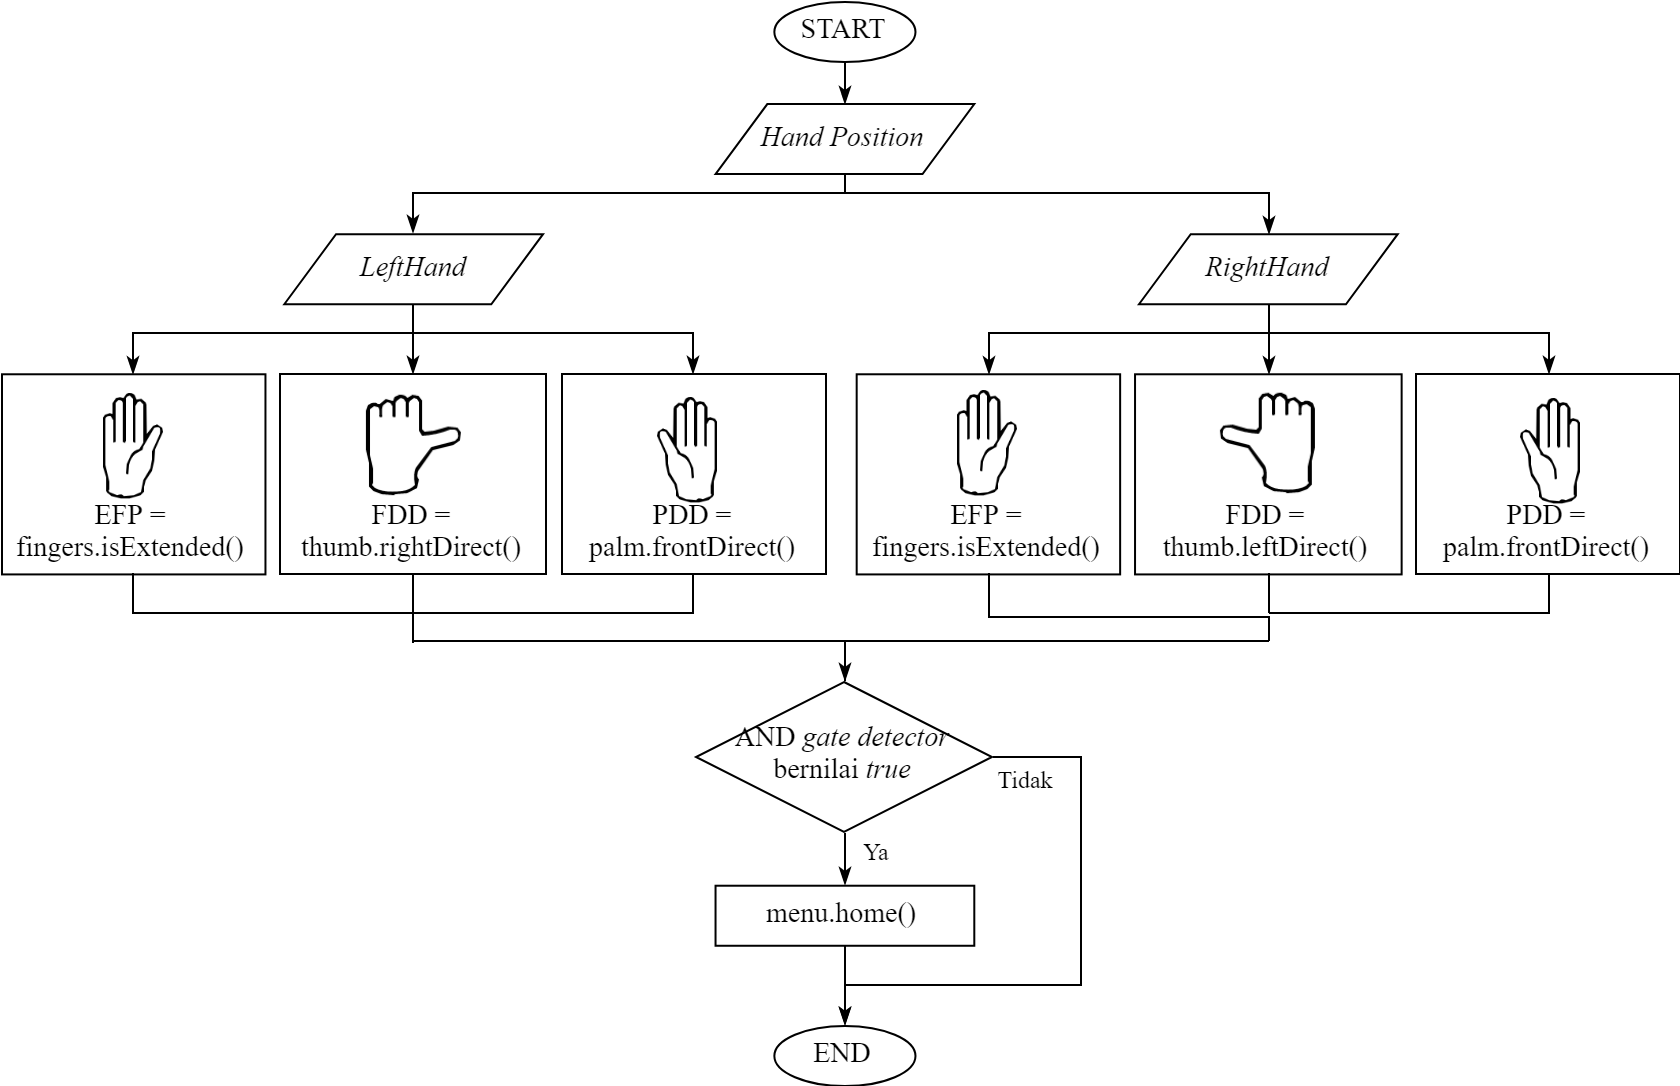

The diagram above was exported from draw.io. Its source (the exported page's mxGraphModel, read from the mxfile embedded in the PNG):
<mxGraphModel dx="4529" dy="1190" grid="1" gridSize="10" guides="1" tooltips="1" connect="1" arrows="1" fold="1" page="1" pageScale="1" pageWidth="827" pageHeight="1169" math="0" shadow="0">
  <root>
    <mxCell id="0" />
    <mxCell id="1" parent="0" />
    <mxCell id="2" value="START" style="ellipse;whiteSpace=wrap;html=1;rounded=1;fillColor=none;fontFamily=Times New Roman;fontSize=14;align=center;labelBackgroundColor=none;" vertex="1" parent="1">
      <mxGeometry x="-36.324766355140355" y="1366.5" width="70.57009345794393" height="30.021978021978022" as="geometry" />
    </mxCell>
    <mxCell id="3" value="&lt;i&gt;Hand Position&lt;/i&gt;" style="shape=parallelogram;perimeter=parallelogramPerimeter;whiteSpace=wrap;html=1;rounded=0;comic=0;fillColor=none;fontFamily=Times New Roman;fontSize=14;align=center;labelBackgroundColor=none;" vertex="1" parent="1">
      <mxGeometry x="-65.72897196261692" y="1417.5373626373625" width="129.37850467289718" height="35.02564102564102" as="geometry" />
    </mxCell>
    <mxCell id="4" style="edgeStyle=orthogonalEdgeStyle;rounded=0;orthogonalLoop=1;jettySize=auto;html=1;exitX=0.5;exitY=1;exitDx=0;exitDy=0;labelBackgroundColor=none;startArrow=none;startFill=0;endArrow=classicThin;endFill=1;strokeColor=#000000;fontFamily=Times New Roman;fontSize=12;align=center;" edge="1" source="2" target="3" parent="1">
      <mxGeometry relative="1" as="geometry" />
    </mxCell>
    <mxCell id="5" value="&lt;i&gt;LeftHand&lt;/i&gt;" style="shape=parallelogram;perimeter=parallelogramPerimeter;whiteSpace=wrap;html=1;rounded=0;comic=0;fillColor=none;fontFamily=Times New Roman;fontSize=14;align=center;labelBackgroundColor=none;" vertex="1" parent="1">
      <mxGeometry x="-281.35981308411215" y="1482.5849816849818" width="129.37850467289718" height="35.02564102564102" as="geometry" />
    </mxCell>
    <mxCell id="6" style="edgeStyle=orthogonalEdgeStyle;rounded=0;orthogonalLoop=1;jettySize=auto;html=1;exitX=0.5;exitY=1;exitDx=0;exitDy=0;entryX=0.5;entryY=0;entryDx=0;entryDy=0;labelBackgroundColor=none;startArrow=none;startFill=0;endArrow=classicThin;endFill=1;strokeColor=#000000;fontFamily=Times New Roman;fontSize=9;" edge="1" source="3" target="5" parent="1">
      <mxGeometry relative="1" as="geometry">
        <Array as="points">
          <mxPoint x="-1.0397196261681074" y="1462.5703296703296" />
          <mxPoint x="-217.45467289719636" y="1462.5703296703296" />
        </Array>
      </mxGeometry>
    </mxCell>
    <mxCell id="7" style="edgeStyle=orthogonalEdgeStyle;rounded=0;orthogonalLoop=1;jettySize=auto;html=1;exitX=0.5;exitY=1;exitDx=0;exitDy=0;entryX=0.5;entryY=1;entryDx=0;entryDy=0;labelBackgroundColor=none;startArrow=none;startFill=0;endArrow=none;endFill=0;strokeColor=#000000;fontFamily=Times New Roman;fontSize=12;align=center;" edge="1" source="8" target="11" parent="1">
      <mxGeometry relative="1" as="geometry">
        <Array as="points">
          <mxPoint x="-356.5" y="1672.5" />
          <mxPoint x="-217.5" y="1672.5" />
        </Array>
      </mxGeometry>
    </mxCell>
    <mxCell id="8" value="&lt;span style=&quot;font-size: 14px&quot;&gt;EFP = fingers.isExtended()&lt;/span&gt;" style="rounded=0;whiteSpace=wrap;html=1;comic=0;labelBackgroundColor=none;fillColor=none;fontFamily=Times New Roman;fontSize=9;align=center;verticalAlign=bottom;" vertex="1" parent="1">
      <mxGeometry x="-422.5" y="1552.6362637362638" width="131.7308411214953" height="100.07326007326007" as="geometry" />
    </mxCell>
    <mxCell id="9" style="edgeStyle=orthogonalEdgeStyle;rounded=0;orthogonalLoop=1;jettySize=auto;html=1;exitX=0.5;exitY=1;exitDx=0;exitDy=0;labelBackgroundColor=none;startArrow=none;startFill=0;endArrow=classicThin;endFill=1;strokeColor=#000000;fontFamily=Times New Roman;fontSize=9;" edge="1" source="5" target="8" parent="1">
      <mxGeometry relative="1" as="geometry">
        <Array as="points">
          <mxPoint x="-217.45467289719636" y="1532.6216117216118" />
          <mxPoint x="-356.24252336448603" y="1532.6216117216118" />
        </Array>
      </mxGeometry>
    </mxCell>
    <mxCell id="10" style="edgeStyle=orthogonalEdgeStyle;rounded=0;orthogonalLoop=1;jettySize=auto;html=1;exitX=0.5;exitY=1;exitDx=0;exitDy=0;labelBackgroundColor=none;startArrow=none;startFill=0;endArrow=none;endFill=0;strokeColor=#000000;fontFamily=Times New Roman;fontSize=12;align=center;entryX=0.5;entryY=0;entryDx=0;entryDy=0;" edge="1" source="11" target="41" parent="1">
      <mxGeometry relative="1" as="geometry">
        <mxPoint x="-217.06310679611647" y="1682.5582524271845" as="targetPoint" />
      </mxGeometry>
    </mxCell>
    <mxCell id="11" value="&lt;span style=&quot;font-size: 14px&quot;&gt;FDD = thumb.rightDirect()&lt;/span&gt;" style="rounded=0;whiteSpace=wrap;html=1;comic=0;labelBackgroundColor=none;fillColor=none;fontFamily=Times New Roman;fontSize=9;align=center;verticalAlign=bottom;" vertex="1" parent="1">
      <mxGeometry x="-283.5" y="1552.5" width="133" height="100" as="geometry" />
    </mxCell>
    <mxCell id="12" style="edgeStyle=orthogonalEdgeStyle;rounded=0;orthogonalLoop=1;jettySize=auto;html=1;exitX=0.5;exitY=1;exitDx=0;exitDy=0;labelBackgroundColor=none;startArrow=none;startFill=0;endArrow=classicThin;endFill=1;strokeColor=#000000;fontFamily=Times New Roman;fontSize=9;" edge="1" source="5" target="11" parent="1">
      <mxGeometry relative="1" as="geometry" />
    </mxCell>
    <mxCell id="13" style="edgeStyle=orthogonalEdgeStyle;rounded=0;orthogonalLoop=1;jettySize=auto;html=1;exitX=0.5;exitY=1;exitDx=0;exitDy=0;labelBackgroundColor=none;startArrow=none;startFill=0;endArrow=none;endFill=0;strokeColor=#000000;fontFamily=Times New Roman;fontSize=12;align=center;" edge="1" source="14" parent="1">
      <mxGeometry relative="1" as="geometry">
        <mxPoint x="-223" y="1672" as="targetPoint" />
        <Array as="points">
          <mxPoint x="-76.5" y="1672.5" />
        </Array>
      </mxGeometry>
    </mxCell>
    <mxCell id="14" value="&lt;span style=&quot;font-size: 14px&quot;&gt;PDD = palm.frontDirect()&lt;/span&gt;" style="rounded=0;whiteSpace=wrap;html=1;comic=0;labelBackgroundColor=none;fillColor=#ffffff;fontFamily=Times New Roman;fontSize=9;align=center;verticalAlign=bottom;" vertex="1" parent="1">
      <mxGeometry x="-142.5" y="1552.5" width="132" height="100" as="geometry" />
    </mxCell>
    <mxCell id="15" style="edgeStyle=orthogonalEdgeStyle;rounded=0;orthogonalLoop=1;jettySize=auto;html=1;exitX=0.5;exitY=1;exitDx=0;exitDy=0;labelBackgroundColor=none;startArrow=none;startFill=0;endArrow=classicThin;endFill=1;strokeColor=#000000;fontFamily=Times New Roman;fontSize=9;" edge="1" source="5" target="14" parent="1">
      <mxGeometry relative="1" as="geometry">
        <Array as="points">
          <mxPoint x="-217.45467289719636" y="1532.6216117216118" />
          <mxPoint x="-77.09859813084108" y="1532.6216117216118" />
        </Array>
      </mxGeometry>
    </mxCell>
    <mxCell id="16" value="END" style="ellipse;whiteSpace=wrap;html=1;rounded=1;fillColor=none;fontFamily=Times New Roman;fontSize=14;align=center;labelBackgroundColor=none;" vertex="1" parent="1">
      <mxGeometry x="-36.324766355140355" y="1878.4780219780218" width="70.57009345794393" height="30.021978021978022" as="geometry" />
    </mxCell>
    <mxCell id="17" value="&lt;i&gt;RightHand&lt;/i&gt;" style="shape=parallelogram;perimeter=parallelogramPerimeter;whiteSpace=wrap;html=1;rounded=0;comic=0;fillColor=none;fontFamily=Times New Roman;fontSize=14;align=center;labelBackgroundColor=none;" vertex="1" parent="1">
      <mxGeometry x="145.98130841121497" y="1482.5849816849818" width="129.37850467289718" height="35.02564102564102" as="geometry" />
    </mxCell>
    <mxCell id="18" style="edgeStyle=orthogonalEdgeStyle;rounded=0;orthogonalLoop=1;jettySize=auto;html=1;exitX=0.5;exitY=1;exitDx=0;exitDy=0;labelBackgroundColor=none;startArrow=none;startFill=0;endArrow=classicThin;endFill=1;strokeColor=#000000;fontFamily=Times New Roman;fontSize=9;" edge="1" source="3" target="17" parent="1">
      <mxGeometry relative="1" as="geometry">
        <Array as="points">
          <mxPoint x="-1.0397196261681074" y="1462.5703296703296" />
          <mxPoint x="210.67056074766356" y="1462.5703296703296" />
        </Array>
      </mxGeometry>
    </mxCell>
    <mxCell id="19" value="&lt;span style=&quot;font-size: 14px&quot;&gt;EFP = fingers.isExtended()&lt;/span&gt;" style="rounded=0;whiteSpace=wrap;html=1;comic=0;labelBackgroundColor=none;fillColor=none;fontFamily=Times New Roman;fontSize=9;align=center;verticalAlign=bottom;" vertex="1" parent="1">
      <mxGeometry x="4.8411214953271156" y="1552.6362637362638" width="131.7308411214953" height="100.07326007326007" as="geometry" />
    </mxCell>
    <mxCell id="20" style="edgeStyle=orthogonalEdgeStyle;rounded=0;orthogonalLoop=1;jettySize=auto;html=1;exitX=0.5;exitY=1;exitDx=0;exitDy=0;labelBackgroundColor=none;startArrow=none;startFill=0;endArrow=classicThin;endFill=1;strokeColor=#000000;fontFamily=Times New Roman;fontSize=9;" edge="1" source="17" target="19" parent="1">
      <mxGeometry relative="1" as="geometry">
        <Array as="points">
          <mxPoint x="210.67056074766356" y="1532.6216117216118" />
          <mxPoint x="71.09859813084108" y="1532.6216117216118" />
        </Array>
      </mxGeometry>
    </mxCell>
    <mxCell id="21" value="&lt;span style=&quot;font-size: 14px&quot;&gt;FDD = thumb.leftDirect()&lt;/span&gt;" style="rounded=0;whiteSpace=wrap;html=1;comic=0;labelBackgroundColor=none;fillColor=none;fontFamily=Times New Roman;fontSize=9;align=center;verticalAlign=bottom;" vertex="1" parent="1">
      <mxGeometry x="144.0210280373832" y="1552.6362637362638" width="133.29906542056074" height="100.07326007326007" as="geometry" />
    </mxCell>
    <mxCell id="22" style="edgeStyle=orthogonalEdgeStyle;rounded=0;orthogonalLoop=1;jettySize=auto;html=1;exitX=0.5;exitY=1;exitDx=0;exitDy=0;labelBackgroundColor=none;startArrow=none;startFill=0;endArrow=classicThin;endFill=1;strokeColor=#000000;fontFamily=Times New Roman;fontSize=9;" edge="1" source="17" target="21" parent="1">
      <mxGeometry relative="1" as="geometry" />
    </mxCell>
    <mxCell id="23" value="&lt;span style=&quot;font-size: 14px&quot;&gt;PDD = palm.frontDirect()&lt;/span&gt;" style="rounded=0;whiteSpace=wrap;html=1;comic=0;labelBackgroundColor=none;fillColor=#FFFFFF;fontFamily=Times New Roman;fontSize=9;align=center;verticalAlign=bottom;" vertex="1" parent="1">
      <mxGeometry x="284.5" y="1552.5" width="132" height="100" as="geometry" />
    </mxCell>
    <mxCell id="24" style="edgeStyle=orthogonalEdgeStyle;rounded=0;orthogonalLoop=1;jettySize=auto;html=1;exitX=0.5;exitY=1;exitDx=0;exitDy=0;labelBackgroundColor=none;startArrow=none;startFill=0;endArrow=classicThin;endFill=1;strokeColor=#000000;fontFamily=Times New Roman;fontSize=9;" edge="1" source="17" target="23" parent="1">
      <mxGeometry relative="1" as="geometry">
        <Array as="points">
          <mxPoint x="210.67056074766356" y="1532.6216117216118" />
          <mxPoint x="350.2425233644859" y="1532.6216117216118" />
        </Array>
      </mxGeometry>
    </mxCell>
    <mxCell id="25" style="edgeStyle=orthogonalEdgeStyle;rounded=0;orthogonalLoop=1;jettySize=auto;html=1;exitX=0.5;exitY=1;exitDx=0;exitDy=0;labelBackgroundColor=none;startArrow=none;startFill=0;endArrow=none;endFill=0;strokeColor=#000000;fontFamily=Times New Roman;fontSize=12;align=center;entryX=0.5;entryY=0;entryDx=0;entryDy=0;" edge="1" source="19" target="40" parent="1">
      <mxGeometry relative="1" as="geometry">
        <mxPoint x="210.5" y="1673.5" as="targetPoint" />
        <Array as="points">
          <mxPoint x="70.5" y="1672.5" />
          <mxPoint x="70.5" y="1673.5" />
          <mxPoint x="210.5" y="1673.5" />
        </Array>
      </mxGeometry>
    </mxCell>
    <mxCell id="26" style="edgeStyle=orthogonalEdgeStyle;rounded=0;orthogonalLoop=1;jettySize=auto;html=1;exitX=0.5;exitY=1;exitDx=0;exitDy=0;labelBackgroundColor=none;startArrow=none;startFill=0;endArrow=none;endFill=0;strokeColor=#000000;fontFamily=Times New Roman;fontSize=12;align=center;" edge="1" source="21" parent="1">
      <mxGeometry relative="1" as="geometry">
        <mxPoint x="211" y="1672" as="targetPoint" />
      </mxGeometry>
    </mxCell>
    <mxCell id="27" style="edgeStyle=orthogonalEdgeStyle;rounded=0;orthogonalLoop=1;jettySize=auto;html=1;exitX=0.5;exitY=1;exitDx=0;exitDy=0;labelBackgroundColor=none;startArrow=none;startFill=0;endArrow=none;endFill=0;strokeColor=#000000;fontFamily=Times New Roman;fontSize=12;align=center;" edge="1" source="23" parent="1">
      <mxGeometry relative="1" as="geometry">
        <mxPoint x="211" y="1672" as="targetPoint" />
        <Array as="points">
          <mxPoint x="350.5" y="1672.5" />
          <mxPoint x="350.5" y="1673.5" />
        </Array>
      </mxGeometry>
    </mxCell>
    <mxCell id="28" style="edgeStyle=orthogonalEdgeStyle;rounded=0;orthogonalLoop=1;jettySize=auto;html=1;exitX=0.5;exitY=1;exitDx=0;exitDy=0;entryX=0.5;entryY=0;entryDx=0;entryDy=0;labelBackgroundColor=none;startArrow=none;startFill=0;endArrow=classicThin;endFill=1;strokeColor=#000000;fontFamily=Times New Roman;fontSize=12;align=center;" edge="1" source="29" target="16" parent="1">
      <mxGeometry relative="1" as="geometry" />
    </mxCell>
    <mxCell id="29" value="menu.home()" style="shape=box;perimeter=parallelogramPerimeter;whiteSpace=wrap;html=1;rounded=0;comic=0;fillColor=none;fontFamily=Times New Roman;fontSize=14;align=center;labelBackgroundColor=none;" vertex="1" parent="1">
      <mxGeometry x="-65.72897196261692" y="1808.3556776556777" width="129.37850467289718" height="30.021978021978022" as="geometry" />
    </mxCell>
    <mxCell id="30" value="Ya" style="text;html=1;strokeColor=none;fillColor=none;align=center;verticalAlign=middle;whiteSpace=wrap;rounded=0;comic=0;fontFamily=Times New Roman;fontSize=12;labelBackgroundColor=none;" vertex="1" parent="1">
      <mxGeometry x="-1.0397196261681074" y="1781.3358974358976" width="31.364485981308402" height="20.014652014652015" as="geometry" />
    </mxCell>
    <mxCell id="31" style="edgeStyle=orthogonalEdgeStyle;rounded=0;orthogonalLoop=1;jettySize=auto;html=1;exitX=0.5;exitY=1;exitDx=0;exitDy=0;entryX=0.5;entryY=0;entryDx=0;entryDy=0;labelBackgroundColor=none;startArrow=none;startFill=0;endArrow=classicThin;endFill=1;strokeColor=#000000;fontFamily=Times New Roman;fontSize=12;align=center;" edge="1" source="34" target="29" parent="1">
      <mxGeometry relative="1" as="geometry" />
    </mxCell>
    <mxCell id="32" style="edgeStyle=orthogonalEdgeStyle;rounded=0;orthogonalLoop=1;jettySize=auto;html=1;exitX=1;exitY=0.5;exitDx=0;exitDy=0;entryX=0.5;entryY=0;entryDx=0;entryDy=0;labelBackgroundColor=none;startArrow=none;startFill=0;endArrow=classicThin;endFill=1;strokeColor=#000000;fontFamily=Times New Roman;fontSize=12;align=center;" edge="1" source="34" target="16" parent="1">
      <mxGeometry relative="1" as="geometry">
        <Array as="points">
          <mxPoint x="116.5" y="1744.5" />
          <mxPoint x="116.5" y="1858.5" />
          <mxPoint x="-0.5" y="1858.5" />
        </Array>
      </mxGeometry>
    </mxCell>
    <mxCell id="33" style="edgeStyle=orthogonalEdgeStyle;rounded=0;orthogonalLoop=1;jettySize=auto;html=1;exitX=0.5;exitY=0;exitDx=0;exitDy=0;entryX=1;entryY=0.5;entryDx=0;entryDy=0;labelBackgroundColor=none;startArrow=none;startFill=0;endArrow=none;endFill=0;strokeColor=#000000;fontFamily=Times New Roman;fontSize=12;align=center;" edge="1" source="34" target="41" parent="1">
      <mxGeometry relative="1" as="geometry">
        <Array as="points">
          <mxPoint x="-1.5" y="1686.5" />
        </Array>
      </mxGeometry>
    </mxCell>
    <mxCell id="34" value="AND&amp;nbsp;&lt;i&gt;gate detector&lt;br&gt;&lt;/i&gt;bernilai &lt;i&gt;true&lt;/i&gt;" style="rhombus;whiteSpace=wrap;html=1;rounded=0;fillColor=none;fontFamily=Times New Roman;fontSize=14;align=center;comic=0;labelBackgroundColor=none;" vertex="1" parent="1">
      <mxGeometry x="-75.5" y="1706.5" width="148" height="75" as="geometry" />
    </mxCell>
    <mxCell id="35" value="Tidak" style="text;html=1;strokeColor=none;fillColor=none;align=center;verticalAlign=middle;whiteSpace=wrap;rounded=0;comic=0;fontFamily=Times New Roman;fontSize=12;labelBackgroundColor=none;" vertex="1" parent="1">
      <mxGeometry x="72.60981308411215" y="1745.3095238095239" width="31.364485981308402" height="20.014652014652015" as="geometry" />
    </mxCell>
    <mxCell id="36" value="" style="shape=image;verticalLabelPosition=bottom;labelBackgroundColor=#ffffff;verticalAlign=top;aspect=fixed;imageAspect=0;image=data:image/png,(base64 omitted: 4392 chars);" vertex="1" parent="1">
      <mxGeometry x="-371.5" y="1562.5" width="30" height="53" as="geometry" />
    </mxCell>
    <mxCell id="37" value="" style="shape=image;verticalLabelPosition=bottom;labelBackgroundColor=#ffffff;verticalAlign=top;aspect=fixed;imageAspect=0;image=data:image/png,(base64 omitted: 4392 chars);" vertex="1" parent="1">
      <mxGeometry x="55.5" y="1561" width="30" height="53" as="geometry" />
    </mxCell>
    <mxCell id="38" value="" style="rounded=0;whiteSpace=wrap;html=1;comic=0;labelBackgroundColor=none;fillColor=#ffffff;fontFamily=Times New Roman;fontSize=12;align=center;strokeColor=none;" vertex="1" parent="1">
      <mxGeometry x="346.5" y="1589" width="10" height="17" as="geometry" />
    </mxCell>
    <mxCell id="39" style="edgeStyle=orthogonalEdgeStyle;rounded=0;orthogonalLoop=1;jettySize=auto;html=1;exitX=0;exitY=0.5;exitDx=0;exitDy=0;entryX=0.5;entryY=0;entryDx=0;entryDy=0;labelBackgroundColor=none;startArrow=none;startFill=0;endArrow=classicThin;endFill=1;strokeColor=#000000;fontFamily=Times New Roman;fontSize=12;align=center;" edge="1" source="40" target="34" parent="1">
      <mxGeometry relative="1" as="geometry">
        <mxPoint x="207.5179372197308" y="1685.5" as="sourcePoint" />
        <Array as="points">
          <mxPoint x="207.5" y="1685.5" />
          <mxPoint x="-1.5" y="1686.5" />
        </Array>
      </mxGeometry>
    </mxCell>
    <mxCell id="40" value="" style="rounded=0;whiteSpace=wrap;html=1;comic=0;labelBackgroundColor=none;fillColor=#000000;fontFamily=Times New Roman;fontSize=12;align=center;strokeColor=none;" vertex="1" parent="1">
      <mxGeometry x="210" y="1685.5" width="1" height="1" as="geometry" />
    </mxCell>
    <mxCell id="41" value="" style="rounded=0;whiteSpace=wrap;html=1;comic=0;labelBackgroundColor=none;fillColor=#000000;fontFamily=Times New Roman;fontSize=12;align=center;strokeColor=none;" vertex="1" parent="1">
      <mxGeometry x="-217.5" y="1686" width="1" height="1" as="geometry" />
    </mxCell>
    <mxCell id="42" value="" style="shape=image;verticalLabelPosition=bottom;labelBackgroundColor=#ffffff;verticalAlign=top;aspect=fixed;imageAspect=0;image=data:image/png,(base64 omitted: 4392 chars);flipV=0;flipH=1;" vertex="1" parent="1">
      <mxGeometry x="336" y="1565" width="30" height="53" as="geometry" />
    </mxCell>
    <mxCell id="43" value="" style="shape=image;verticalLabelPosition=bottom;labelBackgroundColor=#ffffff;verticalAlign=top;aspect=fixed;imageAspect=0;image=data:image/png,(base64 omitted: 4392 chars);flipV=0;flipH=1;" vertex="1" parent="1">
      <mxGeometry x="-95.5" y="1564.5" width="30" height="53" as="geometry" />
    </mxCell>
    <mxCell id="44" value="" style="shape=image;verticalLabelPosition=bottom;labelBackgroundColor=#ffffff;verticalAlign=top;aspect=fixed;imageAspect=0;image=data:image/png,(base64 omitted: 2524 chars);rotation=90;flipV=1;" vertex="1" parent="1">
      <mxGeometry x="-241.62289719626165" y="1565" width="50.66168224299065" height="47.49532710280373" as="geometry" />
    </mxCell>
    <mxCell id="45" value="" style="shape=image;verticalLabelPosition=bottom;labelBackgroundColor=#ffffff;verticalAlign=top;aspect=fixed;imageAspect=0;image=data:image/png,(base64 omitted: 2524 chars);rotation=90;flipV=0;flipH=0;" vertex="1" parent="1">
      <mxGeometry x="184.37710280373835" y="1564" width="50.66168224299065" height="47.49532710280373" as="geometry" />
    </mxCell>
  </root>
</mxGraphModel>